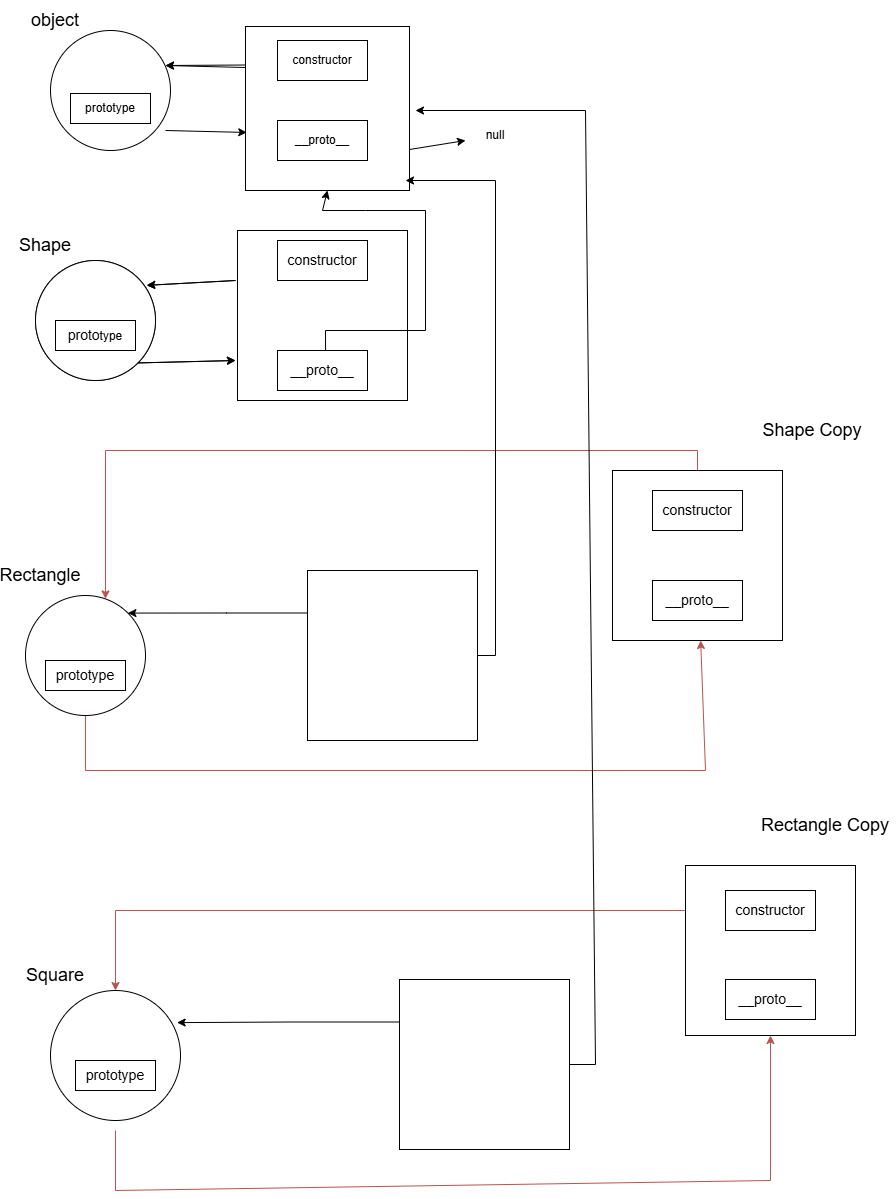

The diagram above was exported from draw.io. Its source (the exported page's mxGraphModel, read from the mxfile embedded in the PNG):
<mxGraphModel dx="1509" dy="1798" grid="1" gridSize="10" guides="1" tooltips="1" connect="1" arrows="1" fold="1" page="1" pageScale="1" pageWidth="827" pageHeight="1169" math="0" shadow="0">
  <root>
    <mxCell id="0" />
    <mxCell id="1" parent="0" />
    <mxCell id="br-quxhSmhdK0BHABDr9-38" value="" style="ellipse;whiteSpace=wrap;html=1;aspect=fixed;" parent="1" vertex="1">
      <mxGeometry x="105" y="20" width="120" height="120" as="geometry" />
    </mxCell>
    <mxCell id="br-quxhSmhdK0BHABDr9-31" value="" style="ellipse;whiteSpace=wrap;html=1;aspect=fixed;" parent="1" vertex="1">
      <mxGeometry x="105" y="980" width="130" height="130" as="geometry" />
    </mxCell>
    <mxCell id="m0CHSzq9Zqyq-KfI-snl-3" value="" style="whiteSpace=wrap;html=1;aspect=fixed;" parent="1" vertex="1">
      <mxGeometry x="300" y="16" width="154" height="154" as="geometry" />
    </mxCell>
    <mxCell id="m0CHSzq9Zqyq-KfI-snl-4" value="constructor" style="rounded=0;whiteSpace=wrap;html=1;" parent="1" vertex="1">
      <mxGeometry x="332" y="30" width="90" height="40" as="geometry" />
    </mxCell>
    <mxCell id="m0CHSzq9Zqyq-KfI-snl-5" value="__proto__" style="rounded=0;whiteSpace=wrap;html=1;" parent="1" vertex="1">
      <mxGeometry x="332" y="110" width="90" height="40" as="geometry" />
    </mxCell>
    <mxCell id="m0CHSzq9Zqyq-KfI-snl-6" value="" style="endArrow=classic;html=1;rounded=0;entryX=0.008;entryY=0.688;entryDx=0;entryDy=0;entryPerimeter=0;" parent="1" target="m0CHSzq9Zqyq-KfI-snl-3" edge="1">
      <mxGeometry width="50" height="50" relative="1" as="geometry">
        <mxPoint x="220" y="120" as="sourcePoint" />
        <mxPoint x="290" y="120" as="targetPoint" />
        <Array as="points" />
      </mxGeometry>
    </mxCell>
    <mxCell id="m0CHSzq9Zqyq-KfI-snl-7" value="" style="endArrow=classic;html=1;rounded=0;exitX=0;exitY=0.25;exitDx=0;exitDy=0;" parent="1" source="m0CHSzq9Zqyq-KfI-snl-3" edge="1">
      <mxGeometry width="50" height="50" relative="1" as="geometry">
        <mxPoint x="500" y="250" as="sourcePoint" />
        <mxPoint x="220" y="55" as="targetPoint" />
        <Array as="points" />
      </mxGeometry>
    </mxCell>
    <mxCell id="m0CHSzq9Zqyq-KfI-snl-8" value="&lt;font style=&quot;font-size: 18px;&quot;&gt;object&lt;/font&gt;" style="text;html=1;align=center;verticalAlign=middle;whiteSpace=wrap;rounded=0;" parent="1" vertex="1">
      <mxGeometry x="80" y="-10" width="60" height="40" as="geometry" />
    </mxCell>
    <mxCell id="m0CHSzq9Zqyq-KfI-snl-12" value="prototype" style="rounded=0;whiteSpace=wrap;html=1;" parent="1" vertex="1">
      <mxGeometry x="125" y="83" width="80" height="30" as="geometry" />
    </mxCell>
    <mxCell id="m0CHSzq9Zqyq-KfI-snl-13" value="" style="whiteSpace=wrap;html=1;aspect=fixed;" parent="1" vertex="1">
      <mxGeometry x="300" y="16" width="164" height="164" as="geometry" />
    </mxCell>
    <mxCell id="m0CHSzq9Zqyq-KfI-snl-14" value="constructor" style="rounded=0;whiteSpace=wrap;html=1;" parent="1" vertex="1">
      <mxGeometry x="332" y="30" width="90" height="40" as="geometry" />
    </mxCell>
    <mxCell id="m0CHSzq9Zqyq-KfI-snl-15" value="__proto__" style="rounded=0;whiteSpace=wrap;html=1;" parent="1" vertex="1">
      <mxGeometry x="332" y="110" width="90" height="40" as="geometry" />
    </mxCell>
    <mxCell id="m0CHSzq9Zqyq-KfI-snl-17" value="" style="endArrow=classic;html=1;rounded=0;exitX=0;exitY=0.25;exitDx=0;exitDy=0;" parent="1" source="m0CHSzq9Zqyq-KfI-snl-13" edge="1">
      <mxGeometry width="50" height="50" relative="1" as="geometry">
        <mxPoint x="500" y="250" as="sourcePoint" />
        <mxPoint x="220" y="55" as="targetPoint" />
        <Array as="points" />
      </mxGeometry>
    </mxCell>
    <mxCell id="m0CHSzq9Zqyq-KfI-snl-25" value="" style="ellipse;whiteSpace=wrap;html=1;aspect=fixed;" parent="1" vertex="1">
      <mxGeometry x="90" y="250" width="120" height="120" as="geometry" />
    </mxCell>
    <mxCell id="m0CHSzq9Zqyq-KfI-snl-26" value="prototype" style="rounded=0;whiteSpace=wrap;html=1;" parent="1" vertex="1">
      <mxGeometry x="110" y="310" width="80" height="30" as="geometry" />
    </mxCell>
    <mxCell id="m0CHSzq9Zqyq-KfI-snl-27" value="" style="whiteSpace=wrap;html=1;aspect=fixed;" parent="1" vertex="1">
      <mxGeometry x="292" y="220" width="170" height="170" as="geometry" />
    </mxCell>
    <mxCell id="m0CHSzq9Zqyq-KfI-snl-28" value="constructor" style="rounded=0;whiteSpace=wrap;html=1;" parent="1" vertex="1">
      <mxGeometry x="332" y="230" width="90" height="40" as="geometry" />
    </mxCell>
    <mxCell id="m0CHSzq9Zqyq-KfI-snl-29" value="__proto__" style="rounded=0;whiteSpace=wrap;html=1;" parent="1" vertex="1">
      <mxGeometry x="332" y="340" width="90" height="40" as="geometry" />
    </mxCell>
    <mxCell id="m0CHSzq9Zqyq-KfI-snl-30" value="" style="endArrow=classic;html=1;rounded=0;exitX=1;exitY=1;exitDx=0;exitDy=0;" parent="1" source="m0CHSzq9Zqyq-KfI-snl-25" edge="1">
      <mxGeometry width="50" height="50" relative="1" as="geometry">
        <mxPoint x="200" y="350" as="sourcePoint" />
        <mxPoint x="290" y="350" as="targetPoint" />
        <Array as="points" />
      </mxGeometry>
    </mxCell>
    <mxCell id="m0CHSzq9Zqyq-KfI-snl-31" value="" style="endArrow=classic;html=1;rounded=0;entryX=0.927;entryY=0.207;entryDx=0;entryDy=0;entryPerimeter=0;" parent="1" target="m0CHSzq9Zqyq-KfI-snl-25" edge="1">
      <mxGeometry width="50" height="50" relative="1" as="geometry">
        <mxPoint x="290" y="270" as="sourcePoint" />
        <mxPoint x="210" y="270" as="targetPoint" />
        <Array as="points" />
      </mxGeometry>
    </mxCell>
    <mxCell id="m0CHSzq9Zqyq-KfI-snl-33" value="" style="endArrow=classic;html=1;rounded=0;exitX=1;exitY=0.75;exitDx=0;exitDy=0;" parent="1" source="m0CHSzq9Zqyq-KfI-snl-13" edge="1">
      <mxGeometry width="50" height="50" relative="1" as="geometry">
        <mxPoint x="390" y="280" as="sourcePoint" />
        <mxPoint x="520" y="130" as="targetPoint" />
      </mxGeometry>
    </mxCell>
    <mxCell id="m0CHSzq9Zqyq-KfI-snl-34" value="" style="endArrow=classic;html=1;rounded=0;entryX=0.5;entryY=1;entryDx=0;entryDy=0;exitX=0.518;exitY=0.706;exitDx=0;exitDy=0;exitPerimeter=0;" parent="1" source="m0CHSzq9Zqyq-KfI-snl-27" target="m0CHSzq9Zqyq-KfI-snl-13" edge="1">
      <mxGeometry width="50" height="50" relative="1" as="geometry">
        <mxPoint x="380" y="320" as="sourcePoint" />
        <mxPoint x="340" y="180" as="targetPoint" />
        <Array as="points">
          <mxPoint x="380" y="320" />
          <mxPoint x="480" y="320" />
          <mxPoint x="480" y="200" />
          <mxPoint x="420" y="200" />
          <mxPoint x="377" y="200" />
        </Array>
      </mxGeometry>
    </mxCell>
    <mxCell id="m0CHSzq9Zqyq-KfI-snl-35" value="&lt;font style=&quot;font-size: 18px;&quot;&gt;Shape&lt;/font&gt;" style="text;html=1;align=center;verticalAlign=middle;whiteSpace=wrap;rounded=0;" parent="1" vertex="1">
      <mxGeometry x="70" y="220" width="60" height="30" as="geometry" />
    </mxCell>
    <mxCell id="m0CHSzq9Zqyq-KfI-snl-39" value="null" style="text;html=1;align=center;verticalAlign=middle;whiteSpace=wrap;rounded=0;" parent="1" vertex="1">
      <mxGeometry x="520" y="110" width="60" height="30" as="geometry" />
    </mxCell>
    <mxCell id="m0CHSzq9Zqyq-KfI-snl-133" value="" style="ellipse;whiteSpace=wrap;html=1;aspect=fixed;" parent="1" vertex="1">
      <mxGeometry x="90" y="250" width="120" height="120" as="geometry" />
    </mxCell>
    <mxCell id="m0CHSzq9Zqyq-KfI-snl-134" value="&lt;font style=&quot;font-size: 14px;&quot;&gt;proto&lt;/font&gt;type" style="rounded=0;whiteSpace=wrap;html=1;" parent="1" vertex="1">
      <mxGeometry x="110" y="310" width="80" height="30" as="geometry" />
    </mxCell>
    <mxCell id="m0CHSzq9Zqyq-KfI-snl-136" value="&lt;font style=&quot;font-size: 14px;&quot;&gt;constructor&lt;/font&gt;" style="rounded=0;whiteSpace=wrap;html=1;" parent="1" vertex="1">
      <mxGeometry x="332" y="230" width="90" height="40" as="geometry" />
    </mxCell>
    <mxCell id="m0CHSzq9Zqyq-KfI-snl-137" value="&lt;font style=&quot;font-size: 14px;&quot;&gt;__proto__&lt;/font&gt;" style="rounded=0;whiteSpace=wrap;html=1;" parent="1" vertex="1">
      <mxGeometry x="332" y="340" width="90" height="40" as="geometry" />
    </mxCell>
    <mxCell id="m0CHSzq9Zqyq-KfI-snl-138" value="" style="endArrow=classic;html=1;rounded=0;exitX=1;exitY=1;exitDx=0;exitDy=0;" parent="1" source="m0CHSzq9Zqyq-KfI-snl-133" edge="1">
      <mxGeometry width="50" height="50" relative="1" as="geometry">
        <mxPoint x="200" y="350" as="sourcePoint" />
        <mxPoint x="290" y="350" as="targetPoint" />
        <Array as="points" />
      </mxGeometry>
    </mxCell>
    <mxCell id="m0CHSzq9Zqyq-KfI-snl-139" value="" style="endArrow=classic;html=1;rounded=0;entryX=0.927;entryY=0.207;entryDx=0;entryDy=0;entryPerimeter=0;" parent="1" target="m0CHSzq9Zqyq-KfI-snl-133" edge="1">
      <mxGeometry width="50" height="50" relative="1" as="geometry">
        <mxPoint x="290" y="270" as="sourcePoint" />
        <mxPoint x="210" y="270" as="targetPoint" />
        <Array as="points" />
      </mxGeometry>
    </mxCell>
    <mxCell id="br-quxhSmhdK0BHABDr9-20" style="rounded=0;orthogonalLoop=1;jettySize=auto;html=1;exitX=0.5;exitY=1;exitDx=0;exitDy=0;fillColor=#f8cecc;strokeColor=#b85450;" parent="1" source="m0CHSzq9Zqyq-KfI-snl-148" target="m0CHSzq9Zqyq-KfI-snl-150" edge="1">
      <mxGeometry relative="1" as="geometry">
        <mxPoint x="760" y="640" as="targetPoint" />
        <Array as="points">
          <mxPoint x="140" y="760" />
          <mxPoint x="760" y="760" />
        </Array>
      </mxGeometry>
    </mxCell>
    <mxCell id="m0CHSzq9Zqyq-KfI-snl-148" value="" style="ellipse;whiteSpace=wrap;html=1;aspect=fixed;" parent="1" vertex="1">
      <mxGeometry x="80" y="585" width="120" height="120" as="geometry" />
    </mxCell>
    <mxCell id="m0CHSzq9Zqyq-KfI-snl-149" value="&lt;font style=&quot;font-size: 14px;&quot;&gt;prototype&lt;/font&gt;" style="rounded=0;whiteSpace=wrap;html=1;" parent="1" vertex="1">
      <mxGeometry x="100" y="650" width="80" height="30" as="geometry" />
    </mxCell>
    <mxCell id="br-quxhSmhdK0BHABDr9-21" style="edgeStyle=orthogonalEdgeStyle;rounded=0;orthogonalLoop=1;jettySize=auto;html=1;exitX=0.5;exitY=0;exitDx=0;exitDy=0;fillColor=#f8cecc;strokeColor=#b85450;" parent="1" source="m0CHSzq9Zqyq-KfI-snl-150" target="m0CHSzq9Zqyq-KfI-snl-148" edge="1">
      <mxGeometry relative="1" as="geometry">
        <mxPoint x="160" y="580" as="targetPoint" />
        <Array as="points">
          <mxPoint x="752" y="440" />
          <mxPoint x="160" y="440" />
        </Array>
      </mxGeometry>
    </mxCell>
    <mxCell id="m0CHSzq9Zqyq-KfI-snl-150" value="" style="whiteSpace=wrap;html=1;aspect=fixed;" parent="1" vertex="1">
      <mxGeometry x="667" y="460" width="170" height="170" as="geometry" />
    </mxCell>
    <mxCell id="m0CHSzq9Zqyq-KfI-snl-151" value="&lt;font style=&quot;font-size: 14px;&quot;&gt;constructor&lt;/font&gt;" style="rounded=0;whiteSpace=wrap;html=1;" parent="1" vertex="1">
      <mxGeometry x="707" y="480" width="90" height="40" as="geometry" />
    </mxCell>
    <mxCell id="m0CHSzq9Zqyq-KfI-snl-152" value="&lt;font style=&quot;font-size: 14px;&quot;&gt;__proto__&lt;/font&gt;" style="rounded=0;whiteSpace=wrap;html=1;" parent="1" vertex="1">
      <mxGeometry x="707" y="570" width="90" height="40" as="geometry" />
    </mxCell>
    <mxCell id="m0CHSzq9Zqyq-KfI-snl-155" value="&lt;font style=&quot;font-size: 18px;&quot;&gt;Rectangle&lt;/font&gt;" style="text;html=1;align=center;verticalAlign=middle;whiteSpace=wrap;rounded=0;" parent="1" vertex="1">
      <mxGeometry x="65" y="550" width="60" height="30" as="geometry" />
    </mxCell>
    <mxCell id="br-quxhSmhdK0BHABDr9-11" style="edgeStyle=orthogonalEdgeStyle;rounded=0;orthogonalLoop=1;jettySize=auto;html=1;exitX=1;exitY=0.5;exitDx=0;exitDy=0;" parent="1" source="br-quxhSmhdK0BHABDr9-1" edge="1">
      <mxGeometry relative="1" as="geometry">
        <mxPoint x="460" y="170" as="targetPoint" />
        <Array as="points">
          <mxPoint x="550" y="645" />
          <mxPoint x="550" y="170" />
        </Array>
      </mxGeometry>
    </mxCell>
    <mxCell id="br-quxhSmhdK0BHABDr9-16" style="edgeStyle=orthogonalEdgeStyle;rounded=0;orthogonalLoop=1;jettySize=auto;html=1;exitX=0;exitY=0.25;exitDx=0;exitDy=0;entryX=1;entryY=0;entryDx=0;entryDy=0;" parent="1" source="br-quxhSmhdK0BHABDr9-1" target="m0CHSzq9Zqyq-KfI-snl-148" edge="1">
      <mxGeometry relative="1" as="geometry" />
    </mxCell>
    <mxCell id="br-quxhSmhdK0BHABDr9-1" value="" style="whiteSpace=wrap;html=1;aspect=fixed;" parent="1" vertex="1">
      <mxGeometry x="362" y="560" width="170" height="170" as="geometry" />
    </mxCell>
    <mxCell id="br-quxhSmhdK0BHABDr9-23" style="rounded=0;orthogonalLoop=1;jettySize=auto;html=1;fillColor=#f8cecc;strokeColor=#b85450;" parent="1" target="br-quxhSmhdK0BHABDr9-26" edge="1">
      <mxGeometry relative="1" as="geometry">
        <mxPoint x="850" y="1140" as="targetPoint" />
        <mxPoint x="170" y="1120" as="sourcePoint" />
        <Array as="points">
          <mxPoint x="170" y="1180" />
          <mxPoint x="825" y="1170" />
        </Array>
      </mxGeometry>
    </mxCell>
    <mxCell id="br-quxhSmhdK0BHABDr9-24" value="&lt;font style=&quot;font-size: 14px;&quot;&gt;prototype&lt;/font&gt;" style="rounded=0;whiteSpace=wrap;html=1;" parent="1" vertex="1">
      <mxGeometry x="130" y="1050" width="80" height="30" as="geometry" />
    </mxCell>
    <mxCell id="br-quxhSmhdK0BHABDr9-25" style="edgeStyle=orthogonalEdgeStyle;rounded=0;orthogonalLoop=1;jettySize=auto;html=1;exitX=0.5;exitY=0;exitDx=0;exitDy=0;fillColor=#f8cecc;strokeColor=#b85450;entryX=0.5;entryY=0;entryDx=0;entryDy=0;" parent="1" source="br-quxhSmhdK0BHABDr9-26" target="br-quxhSmhdK0BHABDr9-31" edge="1">
      <mxGeometry relative="1" as="geometry">
        <mxPoint x="250" y="1088" as="targetPoint" />
        <Array as="points">
          <mxPoint x="825" y="900" />
          <mxPoint x="170" y="900" />
        </Array>
      </mxGeometry>
    </mxCell>
    <mxCell id="br-quxhSmhdK0BHABDr9-26" value="" style="whiteSpace=wrap;html=1;aspect=fixed;" parent="1" vertex="1">
      <mxGeometry x="740" y="855" width="170" height="170" as="geometry" />
    </mxCell>
    <mxCell id="br-quxhSmhdK0BHABDr9-27" value="&lt;font style=&quot;font-size: 14px;&quot;&gt;constructor&lt;/font&gt;" style="rounded=0;whiteSpace=wrap;html=1;" parent="1" vertex="1">
      <mxGeometry x="780" y="880" width="90" height="40" as="geometry" />
    </mxCell>
    <mxCell id="br-quxhSmhdK0BHABDr9-28" value="&lt;font style=&quot;font-size: 14px;&quot;&gt;__proto__&lt;/font&gt;" style="rounded=0;whiteSpace=wrap;html=1;" parent="1" vertex="1">
      <mxGeometry x="780" y="969" width="90" height="40" as="geometry" />
    </mxCell>
    <mxCell id="br-quxhSmhdK0BHABDr9-35" style="edgeStyle=none;rounded=0;orthogonalLoop=1;jettySize=auto;html=1;exitX=1;exitY=0.5;exitDx=0;exitDy=0;" parent="1" source="br-quxhSmhdK0BHABDr9-30" edge="1">
      <mxGeometry relative="1" as="geometry">
        <mxPoint x="470" y="100" as="targetPoint" />
        <Array as="points">
          <mxPoint x="650" y="1054" />
          <mxPoint x="640" y="100" />
        </Array>
      </mxGeometry>
    </mxCell>
    <mxCell id="br-quxhSmhdK0BHABDr9-30" value="" style="whiteSpace=wrap;html=1;aspect=fixed;" parent="1" vertex="1">
      <mxGeometry x="454" y="969" width="170" height="170" as="geometry" />
    </mxCell>
    <mxCell id="br-quxhSmhdK0BHABDr9-32" style="edgeStyle=orthogonalEdgeStyle;rounded=0;orthogonalLoop=1;jettySize=auto;html=1;exitX=0;exitY=0.25;exitDx=0;exitDy=0;entryX=0.974;entryY=0.247;entryDx=0;entryDy=0;entryPerimeter=0;" parent="1" source="br-quxhSmhdK0BHABDr9-30" target="br-quxhSmhdK0BHABDr9-31" edge="1">
      <mxGeometry relative="1" as="geometry" />
    </mxCell>
    <mxCell id="br-quxhSmhdK0BHABDr9-36" value="&lt;font style=&quot;font-size: 18px;&quot;&gt;Square&lt;/font&gt;" style="text;html=1;align=center;verticalAlign=middle;whiteSpace=wrap;rounded=0;" parent="1" vertex="1">
      <mxGeometry x="80" y="950" width="60" height="30" as="geometry" />
    </mxCell>
    <mxCell id="7-NNihEufuhc5Eon3_ZK-1" value="&lt;font style=&quot;font-size: 18px;&quot;&gt;Rectangle Copy&lt;/font&gt;" style="text;html=1;align=center;verticalAlign=middle;whiteSpace=wrap;rounded=0;" vertex="1" parent="1">
      <mxGeometry x="810" y="775" width="140" height="80" as="geometry" />
    </mxCell>
    <mxCell id="7-NNihEufuhc5Eon3_ZK-2" value="&lt;font style=&quot;font-size: 18px;&quot;&gt;Shape Copy&lt;/font&gt;" style="text;html=1;align=center;verticalAlign=middle;whiteSpace=wrap;rounded=0;" vertex="1" parent="1">
      <mxGeometry x="797" y="380" width="140" height="80" as="geometry" />
    </mxCell>
  </root>
</mxGraphModel>